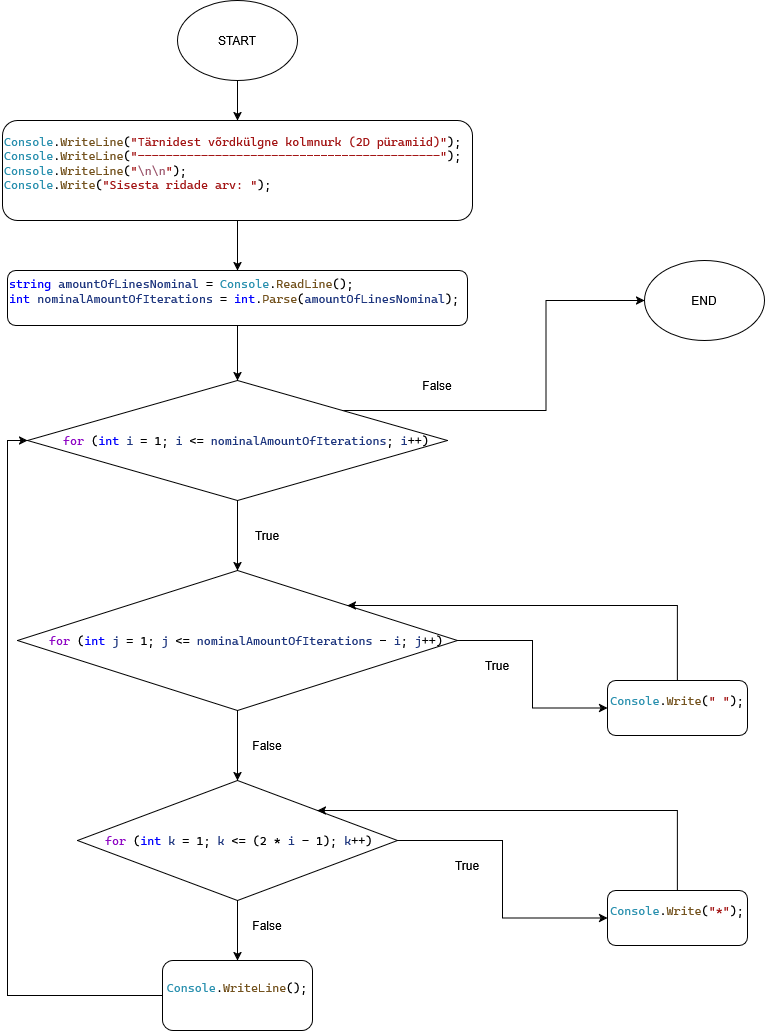

The diagram above was exported from draw.io. Its source (the exported page's mxGraphModel, read from the mxfile embedded in the PNG):
<mxGraphModel dx="2075" dy="1151" grid="1" gridSize="10" guides="1" tooltips="1" connect="1" arrows="1" fold="1" page="1" pageScale="1" pageWidth="827" pageHeight="1169" math="0" shadow="0">
  <root>
    <mxCell id="0" />
    <mxCell id="1" parent="0" />
    <mxCell id="9mC_0lDphMBfvE_lIOjK-4" edge="1" parent="1" source="9mC_0lDphMBfvE_lIOjK-1" style="edgeStyle=orthogonalEdgeStyle;rounded=0;orthogonalLoop=1;jettySize=auto;html=1;defaultLabelBackgroundColor=page;labelPadding=0 4;" target="9mC_0lDphMBfvE_lIOjK-3" value="">
      <mxGeometry relative="1" as="geometry" />
    </mxCell>
    <mxCell id="9mC_0lDphMBfvE_lIOjK-1" parent="1" style="ellipse;whiteSpace=wrap;html=1;shapeInside=1;" value="START" vertex="1">
      <mxGeometry height="80" width="120" x="360" y="80" as="geometry" />
    </mxCell>
    <mxCell id="9mC_0lDphMBfvE_lIOjK-2" parent="1" style="ellipse;whiteSpace=wrap;html=1;shapeInside=1;" value="END" vertex="1">
      <mxGeometry height="80" width="120" x="827" y="340" as="geometry" />
    </mxCell>
    <mxCell id="9mC_0lDphMBfvE_lIOjK-6" edge="1" parent="1" source="9mC_0lDphMBfvE_lIOjK-3" style="edgeStyle=orthogonalEdgeStyle;rounded=0;orthogonalLoop=1;jettySize=auto;html=1;defaultLabelBackgroundColor=page;labelPadding=0 4;" target="9mC_0lDphMBfvE_lIOjK-5" value="">
      <mxGeometry relative="1" as="geometry" />
    </mxCell>
    <mxCell id="9mC_0lDphMBfvE_lIOjK-3" parent="1" style="rounded=1;whiteSpace=wrap;html=1;roundedPerimeter=1;align=left;" value="&lt;div align=&quot;left&quot;&gt;&lt;pre style=&quot;font-family: Cascadia Mono; font-size: 9pt; color: rgb(0, 0, 0);&quot;&gt;&lt;span style=&quot;color: rgb(43, 145, 175);&quot;&gt;Console&lt;/span&gt;.&lt;span style=&quot;color: rgb(116, 83, 31);&quot;&gt;WriteLine&lt;/span&gt;(&lt;span style=&quot;color: rgb(163, 21, 21);&quot;&gt;&quot;Tärnidest võrdkülgne kolmnurk (2D püramiid)&quot;&lt;/span&gt;);&lt;br&gt;&lt;span style=&quot;color: rgb(43, 145, 175);&quot;&gt;Console&lt;/span&gt;.&lt;span style=&quot;color: rgb(116, 83, 31);&quot;&gt;WriteLine&lt;/span&gt;(&lt;span style=&quot;color: rgb(163, 21, 21);&quot;&gt;&quot;-------------------------------------------&quot;&lt;/span&gt;);&lt;br&gt;&lt;span style=&quot;color: rgb(43, 145, 175);&quot;&gt;Console&lt;/span&gt;.&lt;span style=&quot;color: rgb(116, 83, 31);&quot;&gt;WriteLine&lt;/span&gt;(&lt;span style=&quot;color: rgb(163, 21, 21);&quot;&gt;&quot;&lt;/span&gt;&lt;span style=&quot;color: rgb(158, 91, 113);&quot;&gt;\n\n&lt;/span&gt;&lt;span style=&quot;color: rgb(163, 21, 21);&quot;&gt;&quot;&lt;/span&gt;);&lt;br&gt;&lt;span style=&quot;color: rgb(43, 145, 175);&quot;&gt;Console&lt;/span&gt;.&lt;span style=&quot;color: rgb(116, 83, 31);&quot;&gt;Write&lt;/span&gt;(&lt;span style=&quot;color: rgb(163, 21, 21);&quot;&gt;&quot;Sisesta ridade arv: &quot;&lt;/span&gt;);&lt;/pre&gt;&lt;div&gt;&lt;br&gt;&lt;/div&gt;&lt;/div&gt;" vertex="1">
      <mxGeometry height="100" width="470" x="185" y="200" as="geometry" />
    </mxCell>
    <mxCell id="9mC_0lDphMBfvE_lIOjK-8" edge="1" parent="1" source="9mC_0lDphMBfvE_lIOjK-5" style="edgeStyle=orthogonalEdgeStyle;rounded=0;orthogonalLoop=1;jettySize=auto;html=1;defaultLabelBackgroundColor=page;labelPadding=0 4;" target="9mC_0lDphMBfvE_lIOjK-7" value="">
      <mxGeometry relative="1" as="geometry" />
    </mxCell>
    <mxCell id="9mC_0lDphMBfvE_lIOjK-5" parent="1" style="rounded=1;whiteSpace=wrap;html=1;roundedPerimeter=1;align=left;" value="&lt;div align=&quot;left&quot;&gt;&lt;pre style=&quot;font-family: Cascadia Mono; font-size: 9pt; color: rgb(0, 0, 0);&quot;&gt;&lt;span style=&quot;color: rgb(0, 0, 255);&quot;&gt;string&lt;/span&gt; &lt;span style=&quot;color: rgb(31, 55, 127);&quot;&gt;amountOfLinesNominal&lt;/span&gt; = &lt;span style=&quot;color: rgb(43, 145, 175);&quot;&gt;Console&lt;/span&gt;.&lt;span style=&quot;color: rgb(116, 83, 31);&quot;&gt;ReadLine&lt;/span&gt;();&lt;br&gt;&lt;span style=&quot;color: rgb(0, 0, 255);&quot;&gt;int&lt;/span&gt; &lt;span style=&quot;color: rgb(31, 55, 127);&quot;&gt;nominalAmountOfIterations&lt;/span&gt; = &lt;span style=&quot;color: rgb(0, 0, 255);&quot;&gt;int&lt;/span&gt;.&lt;span style=&quot;color: rgb(116, 83, 31);&quot;&gt;Parse&lt;/span&gt;(&lt;span style=&quot;color: rgb(31, 55, 127);&quot;&gt;amountOfLinesNominal&lt;/span&gt;);&lt;/pre&gt;&lt;div&gt;&lt;br&gt;&lt;/div&gt;&lt;/div&gt;" vertex="1">
      <mxGeometry height="55" width="460" x="190" y="350" as="geometry" />
    </mxCell>
    <mxCell id="9mC_0lDphMBfvE_lIOjK-10" edge="1" parent="1" source="9mC_0lDphMBfvE_lIOjK-7" style="edgeStyle=orthogonalEdgeStyle;rounded=0;orthogonalLoop=1;jettySize=auto;html=1;defaultLabelBackgroundColor=page;labelPadding=0 4;" target="9mC_0lDphMBfvE_lIOjK-9" value="">
      <mxGeometry relative="1" as="geometry" />
    </mxCell>
    <mxCell id="9mC_0lDphMBfvE_lIOjK-13" edge="1" parent="1" source="9mC_0lDphMBfvE_lIOjK-7" style="edgeStyle=orthogonalEdgeStyle;rounded=0;orthogonalLoop=1;jettySize=auto;html=1;defaultLabelBackgroundColor=page;labelPadding=0 4;entryX=0;entryY=0.5;entryDx=0;entryDy=0;exitX=1;exitY=0;exitDx=0;exitDy=0;" target="9mC_0lDphMBfvE_lIOjK-2">
      <mxGeometry relative="1" x="0.1845" as="geometry">
        <mxPoint x="790" y="410" as="targetPoint" />
      </mxGeometry>
    </mxCell>
    <mxCell id="9mC_0lDphMBfvE_lIOjK-7" parent="1" style="rhombus;whiteSpace=wrap;html=1;shapeInside=1;" value="&lt;pre style=&quot;font-family: Cascadia Mono; font-size: 9pt; color: rgb(0, 0, 0);&quot;&gt;&lt;span style=&quot;color: rgb(143, 8, 196);&quot;&gt;for&lt;/span&gt; (&lt;span style=&quot;color: rgb(0, 0, 255);&quot;&gt;int&lt;/span&gt; &lt;span style=&quot;color: rgb(31, 55, 127);&quot;&gt;i&lt;/span&gt; = 1; &lt;span style=&quot;color: rgb(31, 55, 127);&quot;&gt;i&lt;/span&gt; &amp;lt;= &lt;span style=&quot;color: rgb(31, 55, 127);&quot;&gt;nominalAmountOfIterations&lt;/span&gt;; &lt;span style=&quot;color: rgb(31, 55, 127);&quot;&gt;i&lt;/span&gt;++)&lt;/pre&gt;&lt;div&gt;&lt;br/&gt;&lt;/div&gt;" vertex="1">
      <mxGeometry height="120" width="420" x="210" y="460" as="geometry" />
    </mxCell>
    <mxCell id="9mC_0lDphMBfvE_lIOjK-12" edge="1" parent="1" source="9mC_0lDphMBfvE_lIOjK-9" style="edgeStyle=orthogonalEdgeStyle;rounded=0;orthogonalLoop=1;jettySize=auto;html=1;defaultLabelBackgroundColor=page;labelPadding=0 4;" target="9mC_0lDphMBfvE_lIOjK-11" value="">
      <mxGeometry relative="1" as="geometry" />
    </mxCell>
    <mxCell id="9mC_0lDphMBfvE_lIOjK-15" edge="1" parent="1" source="9mC_0lDphMBfvE_lIOjK-9" style="edgeStyle=orthogonalEdgeStyle;rounded=0;orthogonalLoop=1;jettySize=auto;html=1;entryX=0;entryY=0.5;entryDx=0;entryDy=0;defaultLabelBackgroundColor=page;labelPadding=0 4;" target="9mC_0lDphMBfvE_lIOjK-14">
      <mxGeometry relative="1" as="geometry" />
    </mxCell>
    <mxCell id="9mC_0lDphMBfvE_lIOjK-9" parent="1" style="rhombus;whiteSpace=wrap;html=1;shapeInside=1;" value="&lt;pre style=&quot;font-family: Cascadia Mono; font-size: 9pt; color: rgb(0, 0, 0);&quot;&gt;&lt;span style=&quot;color: rgb(143, 8, 196);&quot;&gt;for&lt;/span&gt; (&lt;span style=&quot;color: rgb(0, 0, 255);&quot;&gt;int&lt;/span&gt; &lt;span style=&quot;color: rgb(31, 55, 127);&quot;&gt;j&lt;/span&gt; = 1; &lt;span style=&quot;color: rgb(31, 55, 127);&quot;&gt;j&lt;/span&gt; &amp;lt;= &lt;span style=&quot;color: rgb(31, 55, 127);&quot;&gt;nominalAmountOfIterations&lt;/span&gt; - &lt;span style=&quot;color: rgb(31, 55, 127);&quot;&gt;i&lt;/span&gt;; &lt;span style=&quot;color: rgb(31, 55, 127);&quot;&gt;j&lt;/span&gt;++)&lt;/pre&gt;&lt;div&gt;&lt;br/&gt;&lt;/div&gt;" vertex="1">
      <mxGeometry height="140" width="440" x="200" y="650" as="geometry" />
    </mxCell>
    <mxCell id="9mC_0lDphMBfvE_lIOjK-18" edge="1" parent="1" source="9mC_0lDphMBfvE_lIOjK-11" style="edgeStyle=orthogonalEdgeStyle;rounded=0;orthogonalLoop=1;jettySize=auto;html=1;defaultLabelBackgroundColor=page;labelPadding=0 4;" target="9mC_0lDphMBfvE_lIOjK-17" value="">
      <mxGeometry relative="1" as="geometry" />
    </mxCell>
    <mxCell id="9mC_0lDphMBfvE_lIOjK-21" edge="1" parent="1" source="9mC_0lDphMBfvE_lIOjK-11" style="edgeStyle=orthogonalEdgeStyle;rounded=0;orthogonalLoop=1;jettySize=auto;html=1;entryX=0;entryY=0.5;entryDx=0;entryDy=0;defaultLabelBackgroundColor=page;labelPadding=0 4;" target="9mC_0lDphMBfvE_lIOjK-20">
      <mxGeometry relative="1" as="geometry" />
    </mxCell>
    <mxCell id="9mC_0lDphMBfvE_lIOjK-11" parent="1" style="rhombus;whiteSpace=wrap;html=1;shapeInside=1;" value="&lt;pre style=&quot;font-family: Cascadia Mono; font-size: 9pt; color: rgb(0, 0, 0);&quot;&gt;&lt;span style=&quot;color: rgb(143, 8, 196);&quot;&gt;for&lt;/span&gt; (&lt;span style=&quot;color: rgb(0, 0, 255);&quot;&gt;int&lt;/span&gt; &lt;span style=&quot;color: rgb(31, 55, 127);&quot;&gt;k&lt;/span&gt; = 1; &lt;span style=&quot;color: rgb(31, 55, 127);&quot;&gt;k&lt;/span&gt; &amp;lt;= (2 * &lt;span style=&quot;color: rgb(31, 55, 127);&quot;&gt;i&lt;/span&gt; - 1); &lt;span style=&quot;color: rgb(31, 55, 127);&quot;&gt;k&lt;/span&gt;++)&lt;/pre&gt;&lt;div&gt;&lt;br/&gt;&lt;/div&gt;" vertex="1">
      <mxGeometry height="120" width="320" x="260" y="860" as="geometry" />
    </mxCell>
    <mxCell id="9mC_0lDphMBfvE_lIOjK-16" edge="1" parent="1" source="9mC_0lDphMBfvE_lIOjK-14" style="edgeStyle=orthogonalEdgeStyle;rounded=0;orthogonalLoop=1;jettySize=auto;html=1;entryX=1;entryY=0;entryDx=0;entryDy=0;defaultLabelBackgroundColor=page;labelPadding=0 4;exitX=0.5;exitY=0;exitDx=0;exitDy=0;" target="9mC_0lDphMBfvE_lIOjK-9">
      <mxGeometry relative="1" x="0.1254" as="geometry" />
    </mxCell>
    <mxCell id="9mC_0lDphMBfvE_lIOjK-14" parent="1" style="rounded=1;whiteSpace=wrap;html=1;roundedPerimeter=1;" value="&lt;pre style=&quot;font-family: Cascadia Mono; font-size: 9pt; color: rgb(0, 0, 0);&quot;&gt;&lt;span style=&quot;color: rgb(43, 145, 175);&quot;&gt;Console&lt;/span&gt;.&lt;span style=&quot;color: rgb(116, 83, 31);&quot;&gt;Write&lt;/span&gt;(&lt;span style=&quot;color: rgb(163, 21, 21);&quot;&gt;&quot; &quot;&lt;/span&gt;);&lt;/pre&gt;&lt;div&gt;&lt;br/&gt;&lt;/div&gt;" vertex="1">
      <mxGeometry height="55" width="140" x="790" y="760" as="geometry" />
    </mxCell>
    <mxCell id="9mC_0lDphMBfvE_lIOjK-19" edge="1" parent="1" source="9mC_0lDphMBfvE_lIOjK-17" style="edgeStyle=orthogonalEdgeStyle;rounded=0;orthogonalLoop=1;jettySize=auto;html=1;defaultLabelBackgroundColor=page;labelPadding=0 4;entryX=0;entryY=0.5;entryDx=0;entryDy=0;exitX=0;exitY=0.5;exitDx=0;exitDy=0;" target="9mC_0lDphMBfvE_lIOjK-7">
      <mxGeometry relative="1" as="geometry">
        <mxPoint x="150" y="520" as="targetPoint" />
      </mxGeometry>
    </mxCell>
    <mxCell id="9mC_0lDphMBfvE_lIOjK-17" parent="1" style="rounded=1;whiteSpace=wrap;html=1;roundedPerimeter=1;" value="&lt;pre style=&quot;font-family: Cascadia Mono; font-size: 9pt; color: rgb(0, 0, 0);&quot;&gt;&lt;span style=&quot;color: rgb(43, 145, 175);&quot;&gt;Console&lt;/span&gt;.&lt;span style=&quot;color: rgb(116, 83, 31);&quot;&gt;WriteLine&lt;/span&gt;();&lt;/pre&gt;&lt;div&gt;&lt;br/&gt;&lt;/div&gt;" vertex="1">
      <mxGeometry height="70" width="150" x="345" y="1040" as="geometry" />
    </mxCell>
    <mxCell id="9mC_0lDphMBfvE_lIOjK-22" edge="1" parent="1" source="9mC_0lDphMBfvE_lIOjK-20" style="edgeStyle=orthogonalEdgeStyle;rounded=0;orthogonalLoop=1;jettySize=auto;html=1;entryX=1;entryY=0;entryDx=0;entryDy=0;defaultLabelBackgroundColor=page;labelPadding=0 4;exitX=0.5;exitY=0;exitDx=0;exitDy=0;" target="9mC_0lDphMBfvE_lIOjK-11">
      <mxGeometry relative="1" as="geometry" />
    </mxCell>
    <mxCell id="9mC_0lDphMBfvE_lIOjK-20" parent="1" style="rounded=1;whiteSpace=wrap;html=1;roundedPerimeter=1;" value="&lt;pre style=&quot;font-family: Cascadia Mono; font-size: 9pt; color: rgb(0, 0, 0);&quot;&gt;&lt;span style=&quot;color: rgb(43, 145, 175);&quot;&gt;Console&lt;/span&gt;.&lt;span style=&quot;color: rgb(116, 83, 31);&quot;&gt;Write&lt;/span&gt;(&lt;span style=&quot;color: rgb(163, 21, 21);&quot;&gt;&quot;*&quot;&lt;/span&gt;);&lt;/pre&gt;&lt;div&gt;&lt;br/&gt;&lt;/div&gt;" vertex="1">
      <mxGeometry height="55" width="140" x="790" y="970" as="geometry" />
    </mxCell>
    <mxCell id="9mC_0lDphMBfvE_lIOjK-23" parent="1" style="text;html=1;whiteSpace=wrap;strokeColor=none;fillColor=none;align=center;verticalAlign=middle;rounded=0;" value="False" vertex="1">
      <mxGeometry height="30" width="60" x="590" y="450" as="geometry" />
    </mxCell>
    <mxCell id="9mC_0lDphMBfvE_lIOjK-24" parent="1" style="text;html=1;whiteSpace=wrap;strokeColor=none;fillColor=none;align=center;verticalAlign=middle;rounded=0;" value="True" vertex="1">
      <mxGeometry height="30" width="60" x="420" y="600" as="geometry" />
    </mxCell>
    <mxCell id="9mC_0lDphMBfvE_lIOjK-25" parent="1" style="text;html=1;whiteSpace=wrap;strokeColor=none;fillColor=none;align=center;verticalAlign=middle;rounded=0;" value="True" vertex="1">
      <mxGeometry height="30" width="60" x="650" y="730" as="geometry" />
    </mxCell>
    <mxCell id="9mC_0lDphMBfvE_lIOjK-26" parent="1" style="text;html=1;whiteSpace=wrap;strokeColor=none;fillColor=none;align=center;verticalAlign=middle;rounded=0;" value="True" vertex="1">
      <mxGeometry height="30" width="60" x="620" y="930" as="geometry" />
    </mxCell>
    <mxCell id="9mC_0lDphMBfvE_lIOjK-27" parent="1" style="text;html=1;whiteSpace=wrap;strokeColor=none;fillColor=none;align=center;verticalAlign=middle;rounded=0;" value="False" vertex="1">
      <mxGeometry height="30" width="60" x="420" y="810" as="geometry" />
    </mxCell>
    <mxCell id="9mC_0lDphMBfvE_lIOjK-28" parent="1" style="text;html=1;whiteSpace=wrap;strokeColor=none;fillColor=none;align=center;verticalAlign=middle;rounded=0;" value="False" vertex="1">
      <mxGeometry height="30" width="60" x="420" y="990" as="geometry" />
    </mxCell>
  </root>
</mxGraphModel>